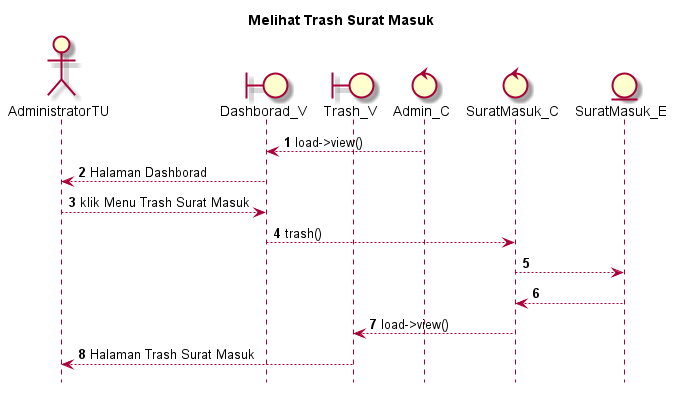

The diagram above was rendered by PlantUML. Its source (embedded in the PNG):
@startuml

autonumber
hide footbox
title Melihat Trash Surat Masuk

Actor AdministratorTU
boundary Dashborad_V
boundary Trash_V
control Admin_C
control SuratMasuk_C
Entity SuratMasuk_E

Admin_C --> Dashborad_V: load->view()
Dashborad_V --> AdministratorTU: Halaman Dashborad
AdministratorTU --> Dashborad_V: klik Menu Trash Surat Masuk
Dashborad_V --> SuratMasuk_C: trash()
SuratMasuk_C --> SuratMasuk_E:
    
    SuratMasuk_E --> SuratMasuk_C:
    SuratMasuk_C --> Trash_V: load->view()
    Trash_V --> AdministratorTU: Halaman Trash Surat Masuk

@enduml